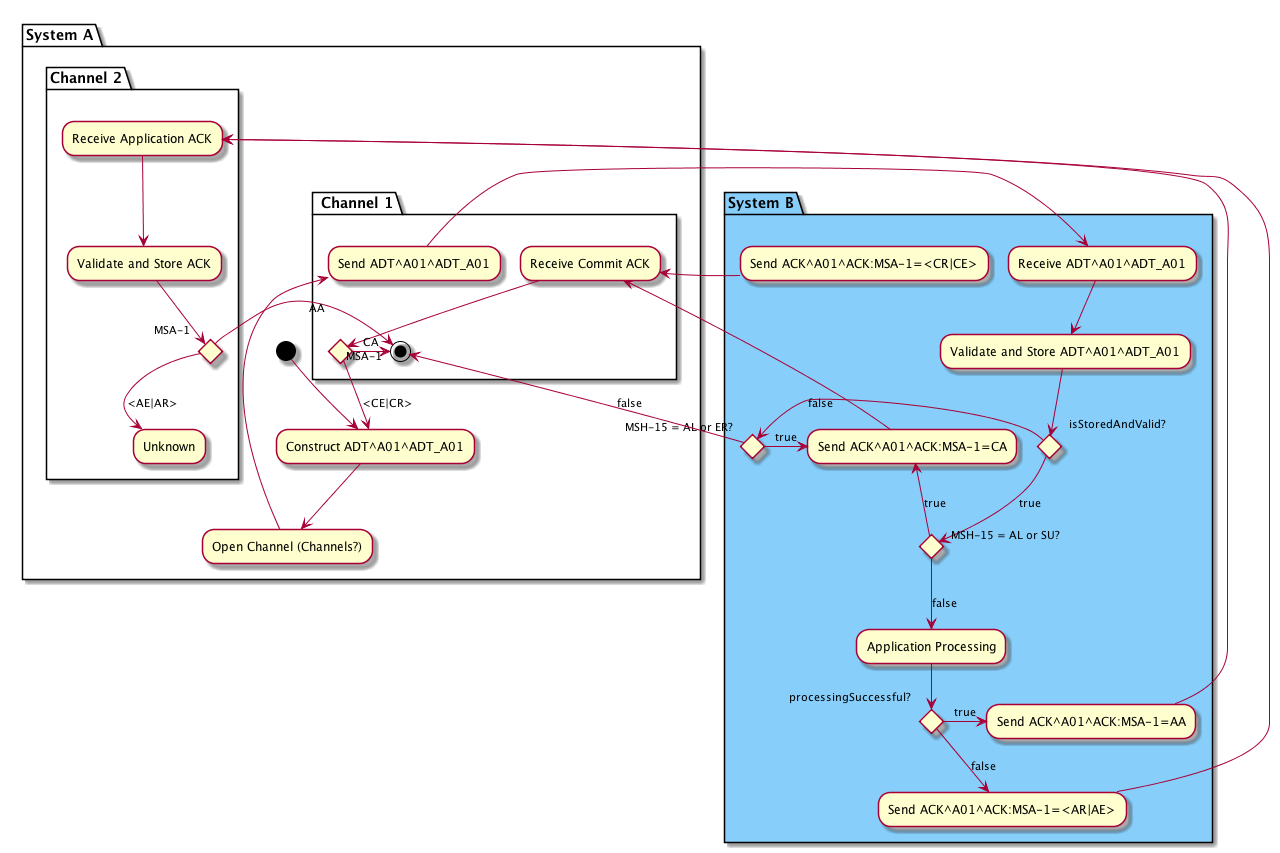

The diagram above was rendered by PlantUML. Its source (embedded in the PNG):
@startuml
partition "System A" {
  (*) --> "Construct ADT^A01^ADT_A01"
  --> "Open Channel (Channels?)"
  partition " Channel 1" {
    "Open Channel (Channels?)" --> "Send ADT^A01^ADT_A01"
    "Receive Commit ACK" --> if "MSA-1" then
      -left-> [CA] (*)
    else
      --> [<CE|CR>] "Construct ADT^A01^ADT_A01"
    endif
  }
  partition "Channel 2" {
    "Receive Application ACK" --> "Validate and Store ACK"
    -->if "MSA-1" then
      -left-> [AA] (*)
    else
      --> [<AE|AR>] "Unknown"
    endif
  }
}


partition "System B" #LightSkyBlue {
  "Send ADT^A01^ADT_A01" --> "Receive ADT^A01^ADT_A01"
  "Receive ADT^A01^ADT_A01" --> "Validate and Store ADT^A01^ADT_A01"
  -->if "isStoredAndValid?" then
    --> [true] if "MSH-15 = AL or SU?" then
      -left-> [true] "Send ACK^A01^ACK:MSA-1=CA"
      else
      --> [false] "Application Processing"
      --> if "processingSuccessful?" then
        -left-> [true] "Send ACK^A01^ACK:MSA-1=AA"
      else
        --> [false] "Send ACK^A01^ACK:MSA-1=<AR|AE>"
      endif
    endif
  else
    -left-> [false] if "MSH-15 = AL or ER?" then
      -left-> [true] "Send ACK^A01^ACK:MSA-1=CA"
    else
      --> [false] (*)
    endif
  endif
  "Send ACK^A01^ACK:MSA-1=CA" -left-> "Receive Commit ACK"
  "Send ACK^A01^ACK:MSA-1=<CR|CE>" -left-> "Receive Commit ACK"
  "Send ACK^A01^ACK:MSA-1=AA" -left-> "Receive Application ACK"
  "Send ACK^A01^ACK:MSA-1=<AR|AE>" -left-> "Receive Application ACK"
}

@enduml